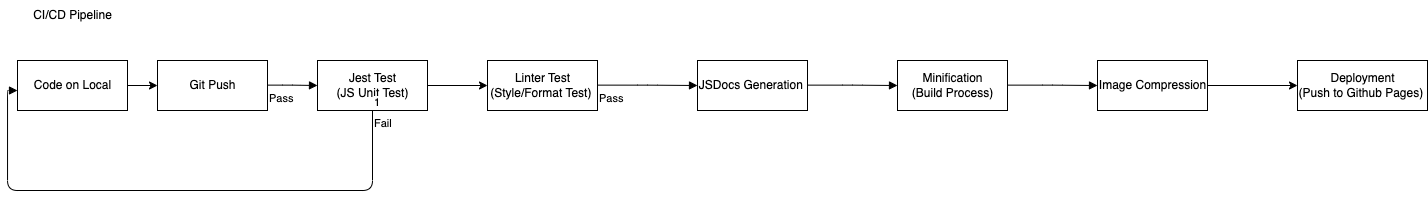

The diagram above was exported from draw.io. Its source (the exported page's mxGraphModel, read from the mxfile embedded in the PNG):
<mxGraphModel dx="1043" dy="588" grid="1" gridSize="10" guides="1" tooltips="1" connect="1" arrows="1" fold="1" page="1" pageScale="1" pageWidth="850" pageHeight="1100" math="0" shadow="0">
  <root>
    <mxCell id="0" />
    <mxCell id="1" parent="0" />
    <mxCell id="2" value="CI/CD Pipeline&lt;br&gt;" style="text;html=1;align=center;verticalAlign=middle;resizable=0;points=[];autosize=1;strokeColor=none;fillColor=none;" vertex="1" parent="1">
      <mxGeometry x="25" y="50" width="100" height="30" as="geometry" />
    </mxCell>
    <mxCell id="4" value="Git Push" style="html=1;" vertex="1" parent="1">
      <mxGeometry x="160" y="110" width="110" height="50" as="geometry" />
    </mxCell>
    <mxCell id="6" value="Linter Test&lt;br&gt;(Style/Format Test)&amp;nbsp;" style="html=1;" vertex="1" parent="1">
      <mxGeometry x="490" y="110" width="110" height="50" as="geometry" />
    </mxCell>
    <mxCell id="7" value="JSDocs Generation&amp;nbsp;" style="html=1;" vertex="1" parent="1">
      <mxGeometry x="700" y="110" width="110" height="50" as="geometry" />
    </mxCell>
    <mxCell id="16" value="Pass" style="endArrow=block;endFill=1;html=1;edgeStyle=orthogonalEdgeStyle;align=left;verticalAlign=top;entryX=0;entryY=0.5;entryDx=0;entryDy=0;" edge="1" parent="1" target="7">
      <mxGeometry x="-1" relative="1" as="geometry">
        <mxPoint x="600" y="134.63" as="sourcePoint" />
        <mxPoint x="690" y="135" as="targetPoint" />
      </mxGeometry>
    </mxCell>
    <mxCell id="28" value="Minification&lt;br&gt;(Build Process)" style="html=1;" vertex="1" parent="1">
      <mxGeometry x="900" y="110" width="110" height="50" as="geometry" />
    </mxCell>
    <mxCell id="29" value="" style="endArrow=block;endFill=1;html=1;edgeStyle=orthogonalEdgeStyle;align=left;verticalAlign=top;entryX=0;entryY=0.5;entryDx=0;entryDy=0;exitX=1;exitY=0.5;exitDx=0;exitDy=0;" edge="1" parent="1" target="33">
      <mxGeometry x="-1" relative="1" as="geometry">
        <mxPoint x="1010.0000000000002" y="134.63" as="sourcePoint" />
        <mxPoint x="1090.0000000000002" y="134.63" as="targetPoint" />
        <mxPoint as="offset" />
      </mxGeometry>
    </mxCell>
    <mxCell id="31" value="" style="endArrow=block;endFill=1;html=1;edgeStyle=orthogonalEdgeStyle;align=left;verticalAlign=top;entryX=0;entryY=0.5;entryDx=0;entryDy=0;exitX=1;exitY=0.5;exitDx=0;exitDy=0;" edge="1" parent="1" target="28">
      <mxGeometry x="-1" relative="1" as="geometry">
        <mxPoint x="810.0000000000002" y="134.63" as="sourcePoint" />
        <mxPoint x="890.0000000000002" y="134.63" as="targetPoint" />
      </mxGeometry>
    </mxCell>
    <mxCell id="37" style="edgeStyle=none;html=1;entryX=0;entryY=0.5;entryDx=0;entryDy=0;" edge="1" parent="1" source="33" target="36">
      <mxGeometry relative="1" as="geometry" />
    </mxCell>
    <mxCell id="33" value="Image Compression" style="html=1;" vertex="1" parent="1">
      <mxGeometry x="1100" y="110" width="110" height="50" as="geometry" />
    </mxCell>
    <mxCell id="36" value="Deployment&lt;br&gt;(Push to Github Pages)&amp;nbsp;" style="html=1;" vertex="1" parent="1">
      <mxGeometry x="1300" y="110" width="130" height="50" as="geometry" />
    </mxCell>
    <mxCell id="42" style="edgeStyle=none;html=1;entryX=0;entryY=0.5;entryDx=0;entryDy=0;fillColor=#666666;" edge="1" parent="1" source="39" target="6">
      <mxGeometry relative="1" as="geometry" />
    </mxCell>
    <mxCell id="39" value="Jest Test&lt;br&gt;(JS Unit Test)" style="html=1;" vertex="1" parent="1">
      <mxGeometry x="320" y="110" width="110" height="50" as="geometry" />
    </mxCell>
    <mxCell id="40" value="Pass" style="endArrow=block;endFill=1;html=1;edgeStyle=orthogonalEdgeStyle;align=left;verticalAlign=top;fillColor=#666666;entryX=0;entryY=0.5;entryDx=0;entryDy=0;" edge="1" parent="1" target="39">
      <mxGeometry x="-1" relative="1" as="geometry">
        <mxPoint x="270" y="134.62" as="sourcePoint" />
        <mxPoint x="430" y="134.62" as="targetPoint" />
      </mxGeometry>
    </mxCell>
    <mxCell id="43" value="Fail" style="endArrow=block;endFill=1;html=1;edgeStyle=orthogonalEdgeStyle;align=left;verticalAlign=top;fillColor=#666666;exitX=0.5;exitY=1;exitDx=0;exitDy=0;entryX=0;entryY=0.6;entryDx=0;entryDy=0;entryPerimeter=0;" edge="1" parent="1" source="39" target="46">
      <mxGeometry x="-1" relative="1" as="geometry">
        <mxPoint x="210" y="210" as="sourcePoint" />
        <mxPoint x="375" y="280" as="targetPoint" />
        <Array as="points">
          <mxPoint x="375" y="240" />
          <mxPoint x="10" y="240" />
          <mxPoint x="10" y="140" />
        </Array>
      </mxGeometry>
    </mxCell>
    <mxCell id="44" value="1" style="edgeLabel;resizable=0;html=1;align=left;verticalAlign=bottom;fillColor=#666666;" connectable="0" vertex="1" parent="43">
      <mxGeometry x="-1" relative="1" as="geometry" />
    </mxCell>
    <mxCell id="47" style="edgeStyle=none;html=1;entryX=0;entryY=0.5;entryDx=0;entryDy=0;fillColor=#666666;" edge="1" parent="1" source="46" target="4">
      <mxGeometry relative="1" as="geometry" />
    </mxCell>
    <mxCell id="46" value="Code on Local" style="html=1;" vertex="1" parent="1">
      <mxGeometry x="20" y="110" width="110" height="50" as="geometry" />
    </mxCell>
  </root>
</mxGraphModel>